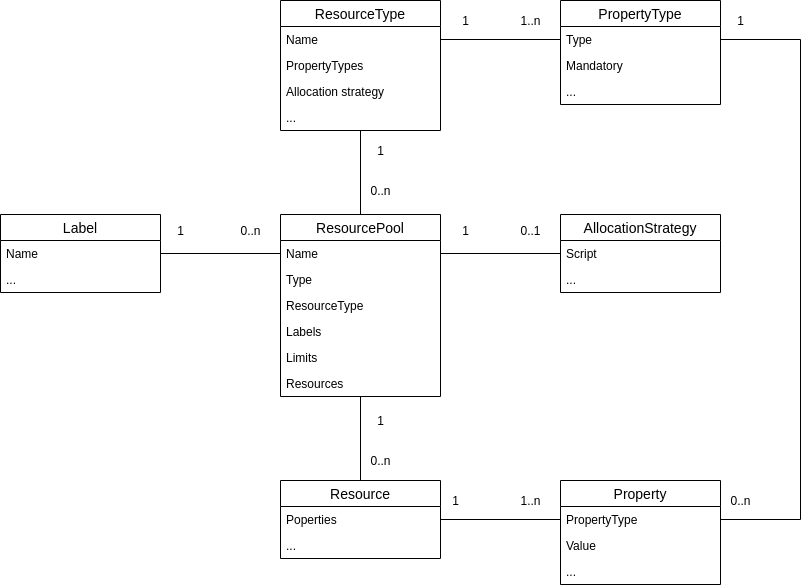

The diagram above was exported from draw.io. Its source (the exported page's mxGraphModel, read from the mxfile embedded in the PNG):
<mxGraphModel dx="2230" dy="774" grid="1" gridSize="10" guides="1" tooltips="1" connect="1" arrows="1" fold="1" page="1" pageScale="1" pageWidth="850" pageHeight="1100" math="0" shadow="0">
  <root>
    <mxCell id="Qep5mga6vPhcSjl7Q9PJ-0" />
    <mxCell id="Qep5mga6vPhcSjl7Q9PJ-1" parent="Qep5mga6vPhcSjl7Q9PJ-0" />
    <mxCell id="A8FhT71MEhR3N2IPEKCr-11" style="edgeStyle=orthogonalEdgeStyle;rounded=0;orthogonalLoop=1;jettySize=auto;html=1;endArrow=none;endFill=0;entryX=0;entryY=0.5;entryDx=0;entryDy=0;exitX=1;exitY=0.5;exitDx=0;exitDy=0;" parent="Qep5mga6vPhcSjl7Q9PJ-1" source="A8FhT71MEhR3N2IPEKCr-5" target="A8FhT71MEhR3N2IPEKCr-1" edge="1">
      <mxGeometry relative="1" as="geometry" />
    </mxCell>
    <mxCell id="A8FhT71MEhR3N2IPEKCr-12" value="1" style="text;html=1;align=center;verticalAlign=middle;resizable=0;points=[];autosize=1;" parent="Qep5mga6vPhcSjl7Q9PJ-1" vertex="1">
      <mxGeometry x="415" y="100" width="20" height="20" as="geometry" />
    </mxCell>
    <mxCell id="A8FhT71MEhR3N2IPEKCr-13" value="1..n" style="text;html=1;align=center;verticalAlign=middle;resizable=0;points=[];autosize=1;" parent="Qep5mga6vPhcSjl7Q9PJ-1" vertex="1">
      <mxGeometry x="470" y="100" width="40" height="20" as="geometry" />
    </mxCell>
    <mxCell id="A8FhT71MEhR3N2IPEKCr-20" style="edgeStyle=orthogonalEdgeStyle;rounded=0;orthogonalLoop=1;jettySize=auto;html=1;entryX=0;entryY=0.5;entryDx=0;entryDy=0;endArrow=none;endFill=0;" parent="Qep5mga6vPhcSjl7Q9PJ-1" source="A8FhT71MEhR3N2IPEKCr-24" target="A8FhT71MEhR3N2IPEKCr-16" edge="1">
      <mxGeometry relative="1" as="geometry" />
    </mxCell>
    <mxCell id="A8FhT71MEhR3N2IPEKCr-21" value="1" style="text;html=1;align=center;verticalAlign=middle;resizable=0;points=[];autosize=1;" parent="Qep5mga6vPhcSjl7Q9PJ-1" vertex="1">
      <mxGeometry x="415" y="310" width="20" height="20" as="geometry" />
    </mxCell>
    <mxCell id="A8FhT71MEhR3N2IPEKCr-22" value="0..1" style="text;html=1;align=center;verticalAlign=middle;resizable=0;points=[];autosize=1;" parent="Qep5mga6vPhcSjl7Q9PJ-1" vertex="1">
      <mxGeometry x="470" y="310" width="40" height="20" as="geometry" />
    </mxCell>
    <mxCell id="A8FhT71MEhR3N2IPEKCr-35" style="edgeStyle=orthogonalEdgeStyle;rounded=0;orthogonalLoop=1;jettySize=auto;html=1;endArrow=none;endFill=0;" parent="Qep5mga6vPhcSjl7Q9PJ-1" source="A8FhT71MEhR3N2IPEKCr-23" target="A8FhT71MEhR3N2IPEKCr-4" edge="1">
      <mxGeometry relative="1" as="geometry" />
    </mxCell>
    <mxCell id="A8FhT71MEhR3N2IPEKCr-36" value="0..n" style="text;html=1;align=center;verticalAlign=middle;resizable=0;points=[];autosize=1;" parent="Qep5mga6vPhcSjl7Q9PJ-1" vertex="1">
      <mxGeometry x="320" y="270" width="40" height="20" as="geometry" />
    </mxCell>
    <mxCell id="A8FhT71MEhR3N2IPEKCr-38" value="1" style="text;html=1;align=center;verticalAlign=middle;resizable=0;points=[];autosize=1;" parent="Qep5mga6vPhcSjl7Q9PJ-1" vertex="1">
      <mxGeometry x="330" y="230" width="20" height="20" as="geometry" />
    </mxCell>
    <mxCell id="A8FhT71MEhR3N2IPEKCr-44" style="edgeStyle=orthogonalEdgeStyle;rounded=0;orthogonalLoop=1;jettySize=auto;html=1;exitX=0.5;exitY=0;exitDx=0;exitDy=0;endArrow=none;endFill=0;" parent="Qep5mga6vPhcSjl7Q9PJ-1" source="A8FhT71MEhR3N2IPEKCr-39" target="A8FhT71MEhR3N2IPEKCr-23" edge="1">
      <mxGeometry relative="1" as="geometry" />
    </mxCell>
    <mxCell id="A8FhT71MEhR3N2IPEKCr-45" value="0..n" style="text;html=1;align=center;verticalAlign=middle;resizable=0;points=[];autosize=1;" parent="Qep5mga6vPhcSjl7Q9PJ-1" vertex="1">
      <mxGeometry x="320" y="540" width="40" height="20" as="geometry" />
    </mxCell>
    <mxCell id="A8FhT71MEhR3N2IPEKCr-46" value="1" style="text;html=1;align=center;verticalAlign=middle;resizable=0;points=[];autosize=1;" parent="Qep5mga6vPhcSjl7Q9PJ-1" vertex="1">
      <mxGeometry x="330" y="500" width="20" height="20" as="geometry" />
    </mxCell>
    <mxCell id="A8FhT71MEhR3N2IPEKCr-51" style="edgeStyle=orthogonalEdgeStyle;rounded=0;orthogonalLoop=1;jettySize=auto;html=1;endArrow=none;endFill=0;entryX=1;entryY=0.5;entryDx=0;entryDy=0;exitX=1;exitY=0.5;exitDx=0;exitDy=0;" parent="Qep5mga6vPhcSjl7Q9PJ-1" source="A8FhT71MEhR3N2IPEKCr-48" target="A8FhT71MEhR3N2IPEKCr-1" edge="1">
      <mxGeometry relative="1" as="geometry">
        <mxPoint x="740" y="180" as="targetPoint" />
        <Array as="points">
          <mxPoint x="760" y="609" />
          <mxPoint x="760" y="129" />
        </Array>
      </mxGeometry>
    </mxCell>
    <mxCell id="A8FhT71MEhR3N2IPEKCr-52" value="1" style="text;html=1;align=center;verticalAlign=middle;resizable=0;points=[];autosize=1;" parent="Qep5mga6vPhcSjl7Q9PJ-1" vertex="1">
      <mxGeometry x="690" y="100" width="20" height="20" as="geometry" />
    </mxCell>
    <mxCell id="A8FhT71MEhR3N2IPEKCr-53" value="0..n" style="text;html=1;align=center;verticalAlign=middle;resizable=0;points=[];autosize=1;" parent="Qep5mga6vPhcSjl7Q9PJ-1" vertex="1">
      <mxGeometry x="680" y="580" width="40" height="20" as="geometry" />
    </mxCell>
    <mxCell id="A8FhT71MEhR3N2IPEKCr-54" style="edgeStyle=orthogonalEdgeStyle;rounded=0;orthogonalLoop=1;jettySize=auto;html=1;endArrow=none;endFill=0;" parent="Qep5mga6vPhcSjl7Q9PJ-1" source="A8FhT71MEhR3N2IPEKCr-40" target="A8FhT71MEhR3N2IPEKCr-48" edge="1">
      <mxGeometry relative="1" as="geometry" />
    </mxCell>
    <mxCell id="A8FhT71MEhR3N2IPEKCr-55" value="1" style="text;html=1;align=center;verticalAlign=middle;resizable=0;points=[];autosize=1;" parent="Qep5mga6vPhcSjl7Q9PJ-1" vertex="1">
      <mxGeometry x="405" y="580" width="20" height="20" as="geometry" />
    </mxCell>
    <mxCell id="A8FhT71MEhR3N2IPEKCr-56" value="1..n" style="text;html=1;align=center;verticalAlign=middle;resizable=0;points=[];autosize=1;" parent="Qep5mga6vPhcSjl7Q9PJ-1" vertex="1">
      <mxGeometry x="470" y="580" width="40" height="20" as="geometry" />
    </mxCell>
    <mxCell id="A8FhT71MEhR3N2IPEKCr-62" style="edgeStyle=orthogonalEdgeStyle;rounded=0;orthogonalLoop=1;jettySize=auto;html=1;endArrow=none;endFill=0;" parent="Qep5mga6vPhcSjl7Q9PJ-1" source="A8FhT71MEhR3N2IPEKCr-58" target="A8FhT71MEhR3N2IPEKCr-24" edge="1">
      <mxGeometry relative="1" as="geometry" />
    </mxCell>
    <mxCell id="A8FhT71MEhR3N2IPEKCr-63" value="1" style="text;html=1;align=center;verticalAlign=middle;resizable=0;points=[];autosize=1;" parent="Qep5mga6vPhcSjl7Q9PJ-1" vertex="1">
      <mxGeometry x="130" y="310" width="20" height="20" as="geometry" />
    </mxCell>
    <mxCell id="A8FhT71MEhR3N2IPEKCr-64" value="0..n" style="text;html=1;align=center;verticalAlign=middle;resizable=0;points=[];autosize=1;" parent="Qep5mga6vPhcSjl7Q9PJ-1" vertex="1">
      <mxGeometry x="190" y="310" width="40" height="20" as="geometry" />
    </mxCell>
    <mxCell id="A8FhT71MEhR3N2IPEKCr-4" value="ResourceType" style="swimlane;fontStyle=0;childLayout=stackLayout;horizontal=1;startSize=26;horizontalStack=0;resizeParent=1;resizeParentMax=0;resizeLast=0;collapsible=1;marginBottom=0;align=center;fontSize=14;labelBackgroundColor=none;" parent="Qep5mga6vPhcSjl7Q9PJ-1" vertex="1">
      <mxGeometry x="240" y="90" width="160" height="130" as="geometry">
        <mxRectangle x="240" y="120" width="120" height="26" as="alternateBounds" />
      </mxGeometry>
    </mxCell>
    <mxCell id="A8FhT71MEhR3N2IPEKCr-5" value="Name" style="text;strokeColor=none;fillColor=none;spacingLeft=4;spacingRight=4;overflow=hidden;rotatable=0;points=[[0,0.5],[1,0.5]];portConstraint=eastwest;fontSize=12;" parent="A8FhT71MEhR3N2IPEKCr-4" vertex="1">
      <mxGeometry y="26" width="160" height="26" as="geometry" />
    </mxCell>
    <mxCell id="A8FhT71MEhR3N2IPEKCr-6" value="PropertyTypes" style="text;strokeColor=none;fillColor=none;spacingLeft=4;spacingRight=4;overflow=hidden;rotatable=0;points=[[0,0.5],[1,0.5]];portConstraint=eastwest;fontSize=12;" parent="A8FhT71MEhR3N2IPEKCr-4" vertex="1">
      <mxGeometry y="52" width="160" height="26" as="geometry" />
    </mxCell>
    <mxCell id="A8FhT71MEhR3N2IPEKCr-7" value="Allocation strategy" style="text;strokeColor=none;fillColor=none;spacingLeft=4;spacingRight=4;overflow=hidden;rotatable=0;points=[[0,0.5],[1,0.5]];portConstraint=eastwest;fontSize=12;" parent="A8FhT71MEhR3N2IPEKCr-4" vertex="1">
      <mxGeometry y="78" width="160" height="26" as="geometry" />
    </mxCell>
    <mxCell id="A8FhT71MEhR3N2IPEKCr-34" value="..." style="text;strokeColor=none;fillColor=none;spacingLeft=4;spacingRight=4;overflow=hidden;rotatable=0;points=[[0,0.5],[1,0.5]];portConstraint=eastwest;fontSize=12;" parent="A8FhT71MEhR3N2IPEKCr-4" vertex="1">
      <mxGeometry y="104" width="160" height="26" as="geometry" />
    </mxCell>
    <mxCell id="A8FhT71MEhR3N2IPEKCr-23" value="ResourcePool" style="swimlane;fontStyle=0;childLayout=stackLayout;horizontal=1;startSize=26;horizontalStack=0;resizeParent=1;resizeParentMax=0;resizeLast=0;collapsible=1;marginBottom=0;align=center;fontSize=14;labelBackgroundColor=none;" parent="Qep5mga6vPhcSjl7Q9PJ-1" vertex="1">
      <mxGeometry x="240" y="304" width="160" height="182" as="geometry" />
    </mxCell>
    <mxCell id="A8FhT71MEhR3N2IPEKCr-24" value="Name" style="text;strokeColor=none;fillColor=none;spacingLeft=4;spacingRight=4;overflow=hidden;rotatable=0;points=[[0,0.5],[1,0.5]];portConstraint=eastwest;fontSize=12;" parent="A8FhT71MEhR3N2IPEKCr-23" vertex="1">
      <mxGeometry y="26" width="160" height="26" as="geometry" />
    </mxCell>
    <mxCell id="A8FhT71MEhR3N2IPEKCr-66" value="Type" style="text;strokeColor=none;fillColor=none;spacingLeft=4;spacingRight=4;overflow=hidden;rotatable=0;points=[[0,0.5],[1,0.5]];portConstraint=eastwest;fontSize=12;" parent="A8FhT71MEhR3N2IPEKCr-23" vertex="1">
      <mxGeometry y="52" width="160" height="26" as="geometry" />
    </mxCell>
    <mxCell id="A8FhT71MEhR3N2IPEKCr-25" value="ResourceType" style="text;strokeColor=none;fillColor=none;spacingLeft=4;spacingRight=4;overflow=hidden;rotatable=0;points=[[0,0.5],[1,0.5]];portConstraint=eastwest;fontSize=12;" parent="A8FhT71MEhR3N2IPEKCr-23" vertex="1">
      <mxGeometry y="78" width="160" height="26" as="geometry" />
    </mxCell>
    <mxCell id="A8FhT71MEhR3N2IPEKCr-33" value="Labels" style="text;strokeColor=none;fillColor=none;spacingLeft=4;spacingRight=4;overflow=hidden;rotatable=0;points=[[0,0.5],[1,0.5]];portConstraint=eastwest;fontSize=12;" parent="A8FhT71MEhR3N2IPEKCr-23" vertex="1">
      <mxGeometry y="104" width="160" height="26" as="geometry" />
    </mxCell>
    <mxCell id="A8FhT71MEhR3N2IPEKCr-65" value="Limits" style="text;strokeColor=none;fillColor=none;spacingLeft=4;spacingRight=4;overflow=hidden;rotatable=0;points=[[0,0.5],[1,0.5]];portConstraint=eastwest;fontSize=12;" parent="A8FhT71MEhR3N2IPEKCr-23" vertex="1">
      <mxGeometry y="130" width="160" height="26" as="geometry" />
    </mxCell>
    <mxCell id="A8FhT71MEhR3N2IPEKCr-26" value="Resources" style="text;strokeColor=none;fillColor=none;spacingLeft=4;spacingRight=4;overflow=hidden;rotatable=0;points=[[0,0.5],[1,0.5]];portConstraint=eastwest;fontSize=12;" parent="A8FhT71MEhR3N2IPEKCr-23" vertex="1">
      <mxGeometry y="156" width="160" height="26" as="geometry" />
    </mxCell>
    <mxCell id="A8FhT71MEhR3N2IPEKCr-0" value="PropertyType" style="swimlane;fontStyle=0;childLayout=stackLayout;horizontal=1;startSize=26;horizontalStack=0;resizeParent=1;resizeParentMax=0;resizeLast=0;collapsible=1;marginBottom=0;align=center;fontSize=14;labelBackgroundColor=none;" parent="Qep5mga6vPhcSjl7Q9PJ-1" vertex="1">
      <mxGeometry x="520" y="90" width="160" height="104" as="geometry" />
    </mxCell>
    <mxCell id="A8FhT71MEhR3N2IPEKCr-1" value="Type" style="text;strokeColor=none;fillColor=none;spacingLeft=4;spacingRight=4;overflow=hidden;rotatable=0;points=[[0,0.5],[1,0.5]];portConstraint=eastwest;fontSize=12;" parent="A8FhT71MEhR3N2IPEKCr-0" vertex="1">
      <mxGeometry y="26" width="160" height="26" as="geometry" />
    </mxCell>
    <mxCell id="A8FhT71MEhR3N2IPEKCr-2" value="Mandatory" style="text;strokeColor=none;fillColor=none;spacingLeft=4;spacingRight=4;overflow=hidden;rotatable=0;points=[[0,0.5],[1,0.5]];portConstraint=eastwest;fontSize=12;" parent="A8FhT71MEhR3N2IPEKCr-0" vertex="1">
      <mxGeometry y="52" width="160" height="26" as="geometry" />
    </mxCell>
    <mxCell id="A8FhT71MEhR3N2IPEKCr-3" value="..." style="text;strokeColor=none;fillColor=none;spacingLeft=4;spacingRight=4;overflow=hidden;rotatable=0;points=[[0,0.5],[1,0.5]];portConstraint=eastwest;fontSize=12;" parent="A8FhT71MEhR3N2IPEKCr-0" vertex="1">
      <mxGeometry y="78" width="160" height="26" as="geometry" />
    </mxCell>
    <mxCell id="A8FhT71MEhR3N2IPEKCr-39" value="Resource" style="swimlane;fontStyle=0;childLayout=stackLayout;horizontal=1;startSize=26;horizontalStack=0;resizeParent=1;resizeParentMax=0;resizeLast=0;collapsible=1;marginBottom=0;align=center;fontSize=14;labelBackgroundColor=none;" parent="Qep5mga6vPhcSjl7Q9PJ-1" vertex="1">
      <mxGeometry x="240" y="570" width="160" height="78" as="geometry">
        <mxRectangle x="240" y="120" width="120" height="26" as="alternateBounds" />
      </mxGeometry>
    </mxCell>
    <mxCell id="A8FhT71MEhR3N2IPEKCr-40" value="Poperties" style="text;strokeColor=none;fillColor=none;spacingLeft=4;spacingRight=4;overflow=hidden;rotatable=0;points=[[0,0.5],[1,0.5]];portConstraint=eastwest;fontSize=12;" parent="A8FhT71MEhR3N2IPEKCr-39" vertex="1">
      <mxGeometry y="26" width="160" height="26" as="geometry" />
    </mxCell>
    <mxCell id="A8FhT71MEhR3N2IPEKCr-43" value="..." style="text;strokeColor=none;fillColor=none;spacingLeft=4;spacingRight=4;overflow=hidden;rotatable=0;points=[[0,0.5],[1,0.5]];portConstraint=eastwest;fontSize=12;" parent="A8FhT71MEhR3N2IPEKCr-39" vertex="1">
      <mxGeometry y="52" width="160" height="26" as="geometry" />
    </mxCell>
    <mxCell id="A8FhT71MEhR3N2IPEKCr-15" value="AllocationStrategy" style="swimlane;fontStyle=0;childLayout=stackLayout;horizontal=1;startSize=26;horizontalStack=0;resizeParent=1;resizeParentMax=0;resizeLast=0;collapsible=1;marginBottom=0;align=center;fontSize=14;labelBackgroundColor=none;" parent="Qep5mga6vPhcSjl7Q9PJ-1" vertex="1">
      <mxGeometry x="520" y="304" width="160" height="78" as="geometry" />
    </mxCell>
    <mxCell id="A8FhT71MEhR3N2IPEKCr-16" value="Script" style="text;strokeColor=none;fillColor=none;spacingLeft=4;spacingRight=4;overflow=hidden;rotatable=0;points=[[0,0.5],[1,0.5]];portConstraint=eastwest;fontSize=12;" parent="A8FhT71MEhR3N2IPEKCr-15" vertex="1">
      <mxGeometry y="26" width="160" height="26" as="geometry" />
    </mxCell>
    <mxCell id="A8FhT71MEhR3N2IPEKCr-18" value="..." style="text;strokeColor=none;fillColor=none;spacingLeft=4;spacingRight=4;overflow=hidden;rotatable=0;points=[[0,0.5],[1,0.5]];portConstraint=eastwest;fontSize=12;" parent="A8FhT71MEhR3N2IPEKCr-15" vertex="1">
      <mxGeometry y="52" width="160" height="26" as="geometry" />
    </mxCell>
    <mxCell id="A8FhT71MEhR3N2IPEKCr-47" value="Property" style="swimlane;fontStyle=0;childLayout=stackLayout;horizontal=1;startSize=26;horizontalStack=0;resizeParent=1;resizeParentMax=0;resizeLast=0;collapsible=1;marginBottom=0;align=center;fontSize=14;labelBackgroundColor=none;" parent="Qep5mga6vPhcSjl7Q9PJ-1" vertex="1">
      <mxGeometry x="520" y="570" width="160" height="104" as="geometry" />
    </mxCell>
    <mxCell id="A8FhT71MEhR3N2IPEKCr-48" value="PropertyType" style="text;strokeColor=none;fillColor=none;spacingLeft=4;spacingRight=4;overflow=hidden;rotatable=0;points=[[0,0.5],[1,0.5]];portConstraint=eastwest;fontSize=12;" parent="A8FhT71MEhR3N2IPEKCr-47" vertex="1">
      <mxGeometry y="26" width="160" height="26" as="geometry" />
    </mxCell>
    <mxCell id="A8FhT71MEhR3N2IPEKCr-49" value="Value" style="text;strokeColor=none;fillColor=none;spacingLeft=4;spacingRight=4;overflow=hidden;rotatable=0;points=[[0,0.5],[1,0.5]];portConstraint=eastwest;fontSize=12;" parent="A8FhT71MEhR3N2IPEKCr-47" vertex="1">
      <mxGeometry y="52" width="160" height="26" as="geometry" />
    </mxCell>
    <mxCell id="A8FhT71MEhR3N2IPEKCr-50" value="..." style="text;strokeColor=none;fillColor=none;spacingLeft=4;spacingRight=4;overflow=hidden;rotatable=0;points=[[0,0.5],[1,0.5]];portConstraint=eastwest;fontSize=12;" parent="A8FhT71MEhR3N2IPEKCr-47" vertex="1">
      <mxGeometry y="78" width="160" height="26" as="geometry" />
    </mxCell>
    <mxCell id="A8FhT71MEhR3N2IPEKCr-57" value="Label" style="swimlane;fontStyle=0;childLayout=stackLayout;horizontal=1;startSize=26;horizontalStack=0;resizeParent=1;resizeParentMax=0;resizeLast=0;collapsible=1;marginBottom=0;align=center;fontSize=14;labelBackgroundColor=none;" parent="Qep5mga6vPhcSjl7Q9PJ-1" vertex="1">
      <mxGeometry x="-40" y="304" width="160" height="78" as="geometry" />
    </mxCell>
    <mxCell id="A8FhT71MEhR3N2IPEKCr-58" value="Name" style="text;strokeColor=none;fillColor=none;spacingLeft=4;spacingRight=4;overflow=hidden;rotatable=0;points=[[0,0.5],[1,0.5]];portConstraint=eastwest;fontSize=12;" parent="A8FhT71MEhR3N2IPEKCr-57" vertex="1">
      <mxGeometry y="26" width="160" height="26" as="geometry" />
    </mxCell>
    <mxCell id="A8FhT71MEhR3N2IPEKCr-61" value="..." style="text;strokeColor=none;fillColor=none;spacingLeft=4;spacingRight=4;overflow=hidden;rotatable=0;points=[[0,0.5],[1,0.5]];portConstraint=eastwest;fontSize=12;" parent="A8FhT71MEhR3N2IPEKCr-57" vertex="1">
      <mxGeometry y="52" width="160" height="26" as="geometry" />
    </mxCell>
  </root>
</mxGraphModel>